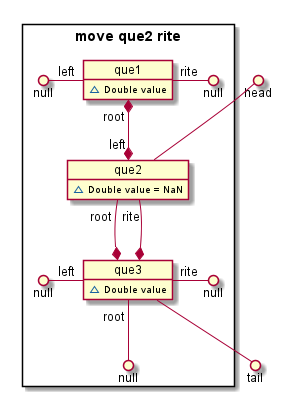

The diagram above was rendered by PlantUML. Its source (embedded in the PNG):
@startuml

package "move que2 rite" <<Rectangle>>{

    object que1{
        ~ Double value
    }
        null ()- "left" que1
        que1 "rite" -() null

    object que2{
        ~ Double value = NaN
    }
       que2 "root" --* que3

    object que3{
        ~ Double value
    }
        null ()- "left" que3
        que3 "rite" -() null
        que3 "root" --() null

    que1 "root" *--* "left" que2
    que2 "rite" --* que3

}
     head ()-- que2
     que3 --() tail

@enduml